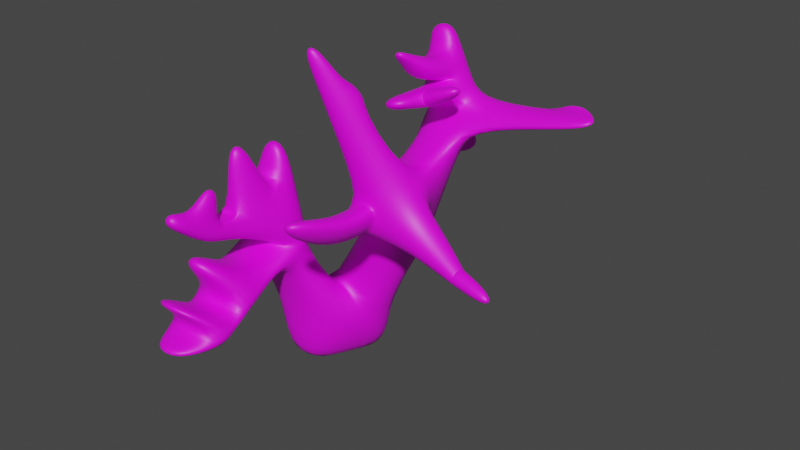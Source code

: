 # Source: Coral.blend  (saved by Blender 3.3.6; exported with 4.5.12 LTS)
import bpy
from mathutils import Matrix  # noqa: F401  (used for matrix-valued properties, if any)

bpy.ops.wm.read_factory_settings(use_empty=True)
scene = bpy.context.scene
scene.name = 'Scene'

# ---- collections
col_collection = bpy.data.collections.new('Collection'); scene.collection.children.link(col_collection)

# ---- images (referenced by path relative to the original .blend; pixels are not part of the script)
import os
ASSET_DIR = os.environ.get("B2B_ASSET_DIR", "")  # directory of the original .blend (textures are referenced by path, not embedded)
HERE = os.path.dirname(os.path.abspath(__file__))  # packed textures are extracted next to this script under _unpacked/

def load_image(name, relpath, width, height, colorspace="sRGB"):
    """Load a texture the original file referenced (path relative to the .blend, or extracted next to this script)."""
    p = next((c for c in (os.path.join(HERE, relpath), os.path.join(ASSET_DIR, relpath)) if relpath and os.path.exists(c)), "")
    if p:
        img = bpy.data.images.load(p, check_existing=True)
        img.name = name
    else:  # same state as the original file: an image datablock whose file is absent (Cycles renders it pink)
        img = bpy.data.images.new(name, width, height)
        img.source = "FILE"
        img.filepath = "//" + (relpath or name)
    img.colorspace_settings.name = colorspace
    return img
img_another_corals_bump = load_image('Another corals Bump', '', 1024, 1024, 'Non-Color')
img_material_base_color = load_image('Material Base Color', 'Coral farve.png', 1024, 1024, 'sRGB')

# ---- materials (node trees are filled in below, after node groups)
mat_material = bpy.data.materials.new('Material')
mat_material.use_transparent_shadow = False

# ---- material node trees
mat_material.use_nodes = True; mat_material.node_tree.nodes.clear()
_N = mat_material.node_tree.nodes; _L = mat_material.node_tree.links
n0 = _N.new('ShaderNodeBsdfPrincipled'); n0.name = 'Principled BSDF'; n0.location = (10, 300)
n0.distribution = 'GGX'
n0.subsurface_method = 'RANDOM_WALK_SKIN'
n0.inputs[3].default_value = 1.45
n0.inputs[27].default_value = (0.0, 0.0, 0.0, 1.0)
n0.inputs[28].default_value = 1.0
n1 = _N.new('ShaderNodeOutputMaterial'); n1.name = 'Material Output'; n1.location = (300, 300)
n2 = _N.new('ShaderNodeTexImage'); n2.name = 'Image Texture'; n2.location = (-470, -220)
n2.image = img_another_corals_bump
n3 = _N.new('ShaderNodeBump'); n3.name = 'Bump'; n3.location = (-180, -160)
n3.inputs[1].default_value = 1.0
n3.inputs[2].default_value = 1.0
n4 = _N.new('ShaderNodeTexImage'); n4.name = 'Image Texture.001'; n4.location = (-280, 280)
n4.image = img_material_base_color
_L.new(n0.outputs[0], n1.inputs[0])
_L.new(n2.outputs[0], n3.inputs[3])
_L.new(n3.outputs[0], n0.inputs[5])
_L.new(n4.outputs[0], n0.inputs[0])
n1.is_active_output = True

# ---- world
world_world = bpy.data.worlds.new('World'); scene.world = world_world
world_world.use_nodes = True; world_world.node_tree.nodes.clear()
_N = world_world.node_tree.nodes; _L = world_world.node_tree.links
n0 = _N.new('ShaderNodeOutputWorld'); n0.name = 'World Output'; n0.location = (300, 300)
n1 = _N.new('ShaderNodeBackground'); n1.name = 'Background'; n1.location = (10, 300)
n1.inputs[0].default_value = (0.05088, 0.05088, 0.05088, 1.0)
_L.new(n1.outputs[0], n0.inputs[0])
n0.is_active_output = True
world_world.color = (0.05088, 0.05088, 0.05088)
world_world.use_sun_shadow = False
world_world.sun_shadow_jitter_overblur = 0.0

# ---- meshes
me_cube_002 = bpy.data.meshes.new('Cube.002')
me_cube_002.from_pydata([(-1.0, -1.0, -1.0), (-1.0, -1.0, 1.0), (0.2148, 1.0, -1.0), (0.266, 0.9482, 1.622), (1.0, -1.0, -1.0), (1.0, -1.0, 1.0), (2.215, 1.0, -1.0), (2.036, 0.9482, 0.6905), (0.2148, 0.0, -1.0), (0.266, -0.0518, 1.622), (1.0, 0.0, -1.0), (2.036, -0.0518, 0.6905), (0.7122, -0.5242, 2.798), (0.7122, -1.524, 2.798), (-1.288, -1.524, 2.798), (-1.288, -0.5242, 2.798), (0.7122, -0.5242, 3.299), (0.7122, -1.524, 3.299), (-1.288, -1.524, 3.299), (-1.288, -0.5242, 3.299), (1.078, -3.674, 1.521), (-0.9223, -3.674, 1.521), (1.078, -3.674, 2.022), (-0.9223, -3.674, 2.022), (-1.166, -2.24, 2.874), (0.8339, -2.24, 2.874), (0.8339, -2.24, 2.373), (-1.166, -2.24, 2.373), (-1.044, -2.957, 2.448), (0.9558, -2.957, 2.448), (0.9558, -2.957, 1.947), (-1.044, -2.957, 1.947), (-0.9814, -3.326, 2.228), (1.019, -3.326, 2.228), (1.019, -3.326, 1.727), (-0.9814, -3.326, 1.727), (0.2534, -3.656, 3.61), (0.1995, -3.488, 4.002), (-0.6847, -3.488, 4.002), (-0.6308, -3.656, 3.61), (0.6003, -4.476, 2.94), (-0.7565, -4.476, 2.94), (-0.7966, -4.24, 3.081), (0.5602, -4.24, 3.081), (0.5902, -4.66, 1.643), (-0.4348, -4.66, 1.643), (0.5902, -4.66, 1.9), (-0.4348, -4.66, 1.9), (0.7122, -0.5242, 3.299), (0.7122, -1.524, 3.299), (-1.288, -1.524, 3.299), (-1.288, -0.5242, 3.299), (0.07971, -0.8405, 6.183), (0.07971, -1.208, 6.183), (-0.6553, -1.208, 6.183), (-0.6553, -0.8405, 6.183), (-0.9715, -0.6824, 4.741), (0.396, -0.6824, 4.741), (0.396, -1.366, 4.741), (-0.9715, -1.366, 4.741), (0.1641, -2.399, 3.859), (-0.7396, -2.399, 3.859), (-0.5967, -2.327, 4.511), (0.02116, -2.327, 4.511), (0.009041, -1.911, 6.549), (-0.5846, -1.911, 6.549), (-0.1537, -2.329, 6.449), (-0.4219, -2.329, 6.449), (0.1641, -3.123, 4.024), (-0.7396, -3.123, 4.024), (-0.5967, -2.834, 4.568), (0.02116, -2.834, 4.568), (0.002976, -4.091, 5.009), (-0.5785, -4.091, 5.009), (-0.4866, -3.905, 5.359), (-0.08898, -3.905, 5.359), (0.02116, -2.327, 4.511), (-0.5967, -2.327, 4.511), (0.02116, -2.834, 4.568), (-0.5967, -2.834, 4.568), (-0.5385, -3.4, 4.986), (-0.03703, -3.4, 4.986), (-0.6545, -3.634, 4.544), (0.07895, -3.634, 4.544), (-0.1208, -2.635, 5.395), (-0.4547, -2.635, 5.395), (-0.1523, -2.94, 5.621), (-0.4233, -2.94, 5.621), (1.991, 0.001879, 4.67), (1.991, 0.8945, 4.67), (3.571, 0.8945, 3.839), (3.571, 0.001879, 3.839), (2.782, -0.5494, 5.658), (2.782, 0.8945, 5.658), (4.505, 0.8945, 6.126), (4.505, -0.5494, 6.126), (2.658, 1.127, 9.228), (2.658, 1.491, 9.228), (3.361, 1.491, 9.419), (3.361, 1.127, 9.419), (4.251, 0.947, 7.518), (2.852, 0.947, 7.138), (2.852, 1.672, 7.138), (4.251, 1.672, 7.518), (3.979, 1.002, 8.1), (2.793, 1.617, 7.777), (2.793, 1.002, 7.777), (3.979, 1.617, 8.1), (3.682, 1.062, 8.733), (2.728, 1.556, 8.474), (2.728, 1.062, 8.474), (3.682, 1.556, 8.733), (2.709, 0.6081, 8.506), (2.773, 0.3042, 7.923), (3.959, 0.42, 8.209), (3.662, 0.7012, 8.736), (3.007, 0.04534, 8.844), (3.035, -0.08673, 8.591), (3.55, -0.0364, 8.715), (3.421, 0.08582, 8.944), (3.109, -0.2743, 9.066), (3.124, -0.3442, 8.931), (3.397, -0.3176, 8.997), (3.329, -0.2529, 9.118), (3.063, -0.6751, 7.936), (3.094, -0.7031, 7.612), (3.804, -0.7031, 7.804), (3.665, -0.6751, 8.1), (2.971, -0.1044, 7.882), (3.772, -0.1044, 8.1), (3.956, -0.1417, 7.707), (3.012, -0.1417, 7.45), (3.876, 0.4489, 8.1), (2.932, 0.4026, 7.294), (2.882, 0.4489, 7.83), (4.104, 0.4026, 7.613), (4.104, 0.4026, 7.613), (3.956, -0.1417, 7.707), (3.772, -0.1044, 8.1), (3.876, 0.4489, 8.1), (4.104, 0.4026, 7.613), (3.956, -0.1417, 7.707), (3.772, -0.1044, 8.1), (3.876, 0.4489, 8.1), (5.02, 0.1935, 8.194), (4.929, -0.1408, 8.252), (4.816, -0.1179, 8.493), (4.88, 0.2219, 8.493), (2.817, 0.4744, 6.398), (4.378, 1.283, 6.822), (4.378, 0.4744, 6.822), (2.817, 1.283, 6.398), (6.387, 0.7299, 7.336), (6.313, 1.008, 7.745), (6.313, 1.434, 7.745), (6.387, 1.205, 7.336), (7.915, 0.8928, 7.709), (7.873, 1.046, 7.935), (7.873, 1.282, 7.935), (7.915, 1.155, 7.709), (6.711, 1.56, 7.935), (6.739, 1.472, 7.778), (7.31, 1.501, 8.008), (7.326, 1.453, 7.921), (2.804, 0.9214, 2.265), (2.804, -0.02496, 2.265), (1.129, -0.02496, 3.146), (1.129, 0.9214, 3.146), (1.23, 2.911, 6.472), (1.957, 2.911, 6.09), (1.604, 2.921, 5.365), (0.8325, 2.921, 5.771), (2.215, 1.923, 3.786), (2.779, 1.903, 4.943), (0.9834, 1.923, 4.434), (1.618, 1.903, 5.554), (1.909, 2.498, 4.575), (0.908, 2.498, 5.102), (2.368, 2.485, 5.516), (1.424, 2.485, 6.013), (2.464, 3.251, 5.058), (2.641, 3.246, 5.42), (2.617, 3.039, 4.663), (2.846, 3.033, 5.134), (1.953, 2.507, 7.109), (2.304, 2.507, 6.924), (2.503, 2.301, 6.647), (2.047, 2.301, 6.887), (1.325, 4.13, 6.233), (1.706, 4.13, 6.033), (1.521, 4.135, 5.653), (1.117, 4.135, 5.866), (2.527, -1.399, 4.847), (3.414, -1.399, 4.38), (2.97, -1.414, 5.402), (3.938, -1.414, 5.665), (2.527, -1.399, 4.847), (3.414, -1.399, 4.38), (2.97, -1.399, 5.402), (3.938, -1.399, 5.665), (2.501, -2.251, 4.954), (3.305, -2.473, 4.428), (3.024, -2.104, 5.397), (4.019, -2.094, 5.514), (2.789, -3.471, 5.762), (3.192, -3.582, 5.498), (3.051, -3.398, 5.984), (3.55, -3.392, 6.042), (5.106, -0.4637, 5.25), (4.597, -0.4637, 4.002), (4.797, -1.228, 4.998), (4.511, -1.228, 4.297), (6.115, -0.8661, 4.432), (5.879, -0.8661, 3.853), (5.972, -1.221, 4.316), (5.839, -1.221, 3.99), (6.115, -0.8661, 4.432), (5.879, -0.8661, 3.853), (5.972, -1.221, 4.316), (5.839, -1.221, 3.99), (6.044, -0.8661, 4.463), (5.949, -0.8661, 3.845), (5.932, -1.221, 4.316), (5.879, -1.221, 3.969), (7.242, -1.109, 4.179), (7.176, -1.109, 3.749), (7.164, -1.356, 4.076), (7.127, -1.356, 3.835), (2.05, -1.789, 9.539), (2.472, -1.789, 9.653), (2.097, -2.001, 9.476), (2.333, -2.001, 9.54), (3.488, -1.169, 7.89), (3.136, -1.708, 7.602), (2.416, -1.169, 7.599), (2.534, -1.708, 7.439), (2.99, -1.474, 8.755), (2.237, -1.474, 8.55), (2.742, -1.852, 8.553), (2.319, -1.852, 8.438), (2.544, -1.054, 7.936), (3.172, -1.054, 8.107), (2.88, -1.232, 8.614), (2.439, -1.232, 8.494)], [], [(8, 9, 3, 2), (2, 3, 7, 6), (10, 11, 5, 4), (4, 5, 1, 0), (8, 10, 4, 0), (9, 1, 14, 15), (165, 164, 90, 91), (2, 6, 10, 8), (6, 7, 11, 10), (0, 1, 9, 8), (12, 15, 19, 16), (1, 5, 13, 14), (11, 9, 15, 12), (5, 11, 12, 13), (18, 17, 49, 50), (32, 23, 41, 42), (15, 14, 18, 19), (13, 12, 16, 17), (20, 22, 46, 44), (34, 33, 22, 20), (35, 34, 20, 21), (32, 35, 21, 23), (18, 14, 27, 24), (14, 13, 26, 27), (13, 17, 25, 26), (17, 18, 24, 25), (24, 27, 31, 28), (27, 26, 30, 31), (26, 25, 29, 30), (25, 24, 38, 37), (28, 31, 35, 32), (31, 30, 34, 35), (30, 29, 33, 34), (29, 28, 32, 33), (37, 38, 39, 36), (29, 25, 37, 36), (24, 28, 39, 38), (28, 29, 36, 39), (43, 42, 41, 40), (33, 32, 42, 43), (22, 33, 43, 40), (23, 22, 40, 41), (45, 44, 46, 47), (21, 20, 44, 45), (23, 21, 45, 47), (22, 23, 47, 46), (57, 56, 55, 52), (19, 18, 50, 51), (17, 16, 48, 49), (16, 19, 51, 48), (52, 55, 54, 53), (59, 58, 53, 54), (56, 59, 54, 55), (58, 57, 52, 53), (49, 48, 57, 58), (51, 50, 59, 56), (50, 49, 60, 61), (48, 51, 56, 57), (62, 61, 69, 70), (59, 50, 61, 62), (59, 62, 67, 65), (49, 58, 63, 60), (64, 65, 67, 66), (58, 59, 65, 64), (63, 58, 64, 66), (62, 63, 66, 67), (81, 80, 74, 75), (60, 63, 71, 68), (61, 60, 68, 69), (62, 70, 79, 77), (73, 72, 75, 74), (80, 82, 73, 74), (83, 81, 75, 72), (82, 83, 72, 73), (76, 77, 79, 78), (70, 71, 78, 79), (71, 63, 76, 78), (63, 62, 77, 76), (69, 68, 83, 82), (68, 71, 81, 83), (70, 69, 82, 80), (71, 70, 85, 84), (84, 85, 87, 86), (81, 71, 84, 86), (70, 80, 87, 85), (80, 81, 86, 87), (91, 90, 94, 95), (167, 166, 88, 89), (169, 178, 183, 181), (166, 165, 91, 88), (110, 108, 99, 96), (89, 88, 92, 93), (88, 91, 193, 192), (90, 89, 93, 94), (98, 97, 96, 99), (111, 109, 97, 98), (108, 111, 98, 99), (109, 110, 96, 97), (151, 148, 101, 102), (100, 150, 152, 153), (149, 151, 102, 103), (148, 150, 100, 101), (102, 101, 106, 105), (100, 103, 107, 104), (103, 102, 105, 107), (129, 128, 124, 127), (105, 106, 110, 109), (104, 107, 111, 108), (107, 105, 109, 111), (106, 104, 114, 113), (114, 115, 119, 118), (104, 108, 115, 114), (108, 110, 112, 115), (110, 106, 113, 112), (119, 116, 120, 123), (112, 113, 117, 116), (115, 112, 116, 119), (113, 114, 118, 117), (121, 122, 123, 120), (117, 118, 122, 121), (118, 119, 123, 122), (116, 117, 121, 120), (125, 126, 127, 124), (131, 130, 126, 125), (128, 131, 125, 124), (130, 129, 127, 126), (132, 129, 138, 139), (134, 133, 131, 128), (133, 135, 130, 131), (132, 134, 128, 129), (104, 106, 134, 132), (101, 100, 135, 133), (106, 101, 133, 134), (100, 104, 132, 135), (136, 139, 143, 140), (129, 130, 137, 138), (135, 132, 139, 136), (130, 135, 136, 137), (142, 141, 145, 146), (138, 137, 141, 142), (139, 138, 142, 143), (137, 136, 140, 141), (144, 147, 146, 145), (143, 142, 146, 147), (141, 140, 144, 145), (140, 143, 147, 144), (92, 95, 150, 148), (94, 93, 151, 149), (95, 94, 149, 150), (93, 92, 148, 151), (158, 159, 163, 162), (149, 103, 154, 155), (103, 100, 153, 154), (150, 149, 155, 152), (156, 159, 158, 157), (153, 152, 156, 157), (152, 155, 159, 156), (154, 153, 157, 158), (161, 160, 162, 163), (155, 154, 160, 161), (159, 155, 161, 163), (154, 158, 162, 160), (9, 11, 165, 166), (7, 3, 167, 164), (3, 9, 166, 167), (11, 7, 164, 165), (168, 169, 189, 188), (176, 177, 171, 170), (169, 168, 184, 185), (177, 179, 168, 171), (167, 89, 175, 174), (89, 90, 173, 175), (164, 167, 174, 172), (90, 164, 172, 173), (174, 175, 179, 177), (175, 173, 178, 179), (172, 174, 177, 176), (173, 172, 176, 178), (183, 182, 180, 181), (170, 169, 181, 180), (178, 176, 182, 183), (176, 170, 180, 182), (187, 186, 185, 184), (178, 169, 185, 186), (179, 178, 186, 187), (168, 179, 187, 184), (190, 191, 188, 189), (170, 171, 191, 190), (169, 170, 190, 189), (171, 168, 188, 191), (193, 195, 199, 197), (92, 88, 192, 194), (193, 91, 209, 211), (238, 236, 229, 231), (198, 196, 200, 202), (192, 193, 197, 196), (194, 192, 196, 198), (195, 194, 198, 199), (201, 203, 207, 205), (199, 198, 202, 203), (197, 199, 203, 201), (196, 197, 201, 200), (204, 205, 207, 206), (200, 201, 205, 204), (202, 200, 204, 206), (203, 202, 206, 207), (208, 210, 214, 212), (195, 193, 211, 210), (95, 195, 210, 208), (91, 95, 208, 209), (215, 213, 217, 219), (210, 211, 215, 214), (211, 209, 213, 215), (209, 208, 212, 213), (217, 216, 220, 221), (213, 212, 216, 217), (212, 214, 218, 216), (214, 215, 219, 218), (220, 222, 226, 224), (216, 218, 222, 220), (218, 219, 223, 222), (219, 217, 221, 223), (225, 224, 226, 227), (222, 223, 227, 226), (223, 221, 225, 227), (221, 220, 224, 225), (229, 228, 230, 231), (236, 237, 228, 229), (239, 238, 231, 230), (237, 239, 230, 228), (92, 194, 235, 234), (194, 195, 233, 235), (95, 92, 234, 232), (195, 95, 232, 233), (234, 235, 239, 237), (235, 233, 238, 239), (234, 237, 243, 240), (233, 232, 236, 238), (241, 240, 243, 242), (237, 236, 242, 243), (236, 232, 241, 242), (232, 234, 240, 241)])
me_cube_002.polygons.foreach_set('use_smooth', [True] * 242)
_uv = me_cube_002.uv_layers.new(name='UVMap')
_uv.uv.foreach_set('vector', [0.1812, 0.02438, 0.1726, 0.1102, 0.1399, 0.1066, 0.1485, 0.02083, 0.5601, 0.2909, 0.5677, 0.3772, 0.5063, 0.353, 0.4945, 0.2982, 0.412, 0.02955, 0.4097, 0.0734, 0.3754, 0.0904, 0.3791, 0.02709, 0.6144, 0.4185, 0.6094, 0.3531, 0.6753, 0.3482, 0.6803, 0.4136, 0.1876, 0.6827, 0.1657, 0.695, 0.1487, 0.667, 0.2046, 0.6358, 0.3047, 0.5136, 0.3349, 0.5354, 0.2811, 0.5614, 0.2749, 0.5291, 0.4095, 0.1162, 0.4406, 0.1186, 0.4387, 0.1613, 0.4093, 0.1591, 0.2046, 0.7107, 0.1487, 0.742, 0.1657, 0.695, 0.1876, 0.6827, 0.4479, 0.02083, 0.4426, 0.07586, 0.4097, 0.0734, 0.412, 0.02955, 0.3779, 0.7738, 0.3766, 0.7077, 0.4162, 0.6854, 0.4162, 0.772, 0.6226, 0.5361, 0.6626, 0.5886, 0.6494, 0.5987, 0.6094, 0.5462, 0.6753, 0.3482, 0.6094, 0.3531, 0.6144, 0.2958, 0.6803, 0.2909, 0.6517, 0.4602, 0.6626, 0.5253, 0.6626, 0.5886, 0.6226, 0.5361, 0.3754, 0.0904, 0.4097, 0.0734, 0.3871, 0.1511, 0.3541, 0.1487, 0.955, 0.7424, 0.955, 0.7424, 0.955, 0.7424, 0.955, 0.7424, 0.3096, 0.6176, 0.3182, 0.6279, 0.2929, 0.6597, 0.2871, 0.6528, 0.2749, 0.5291, 0.2811, 0.5614, 0.2649, 0.5643, 0.2587, 0.532, 0.3541, 0.1487, 0.3871, 0.1511, 0.3861, 0.167, 0.3532, 0.1645, 0.2866, 0.0996, 0.2857, 0.1155, 0.2523, 0.1137, 0.2528, 0.1055, 0.2975, 0.1075, 0.2966, 0.1234, 0.2857, 0.1155, 0.2866, 0.0996, 0.08061, 0.6387, 0.02083, 0.6158, 0.02083, 0.6046, 0.08061, 0.6276, 0.3096, 0.6176, 0.3257, 0.6147, 0.3344, 0.625, 0.3182, 0.6279, 0.2649, 0.5643, 0.2811, 0.5614, 0.2988, 0.5826, 0.2826, 0.5855, 0.08061, 0.6964, 0.02083, 0.6735, 0.02083, 0.6506, 0.08061, 0.6735, 0.3541, 0.1487, 0.3532, 0.1645, 0.3307, 0.1482, 0.3317, 0.1323, 0.5536, 0.1782, 0.5536, 0.2436, 0.5295, 0.2416, 0.5295, 0.1762, 0.2826, 0.5855, 0.2988, 0.5826, 0.3166, 0.6038, 0.3004, 0.6067, 0.08061, 0.6735, 0.02083, 0.6506, 0.02083, 0.6276, 0.08061, 0.6505, 0.3317, 0.1323, 0.3307, 0.1482, 0.3082, 0.1318, 0.3091, 0.116, 0.5295, 0.1762, 0.5295, 0.2416, 0.4895, 0.2202, 0.4895, 0.1913, 0.3004, 0.6067, 0.3166, 0.6038, 0.3257, 0.6147, 0.3096, 0.6176, 0.08061, 0.6505, 0.02083, 0.6276, 0.02083, 0.6158, 0.08061, 0.6387, 0.3091, 0.116, 0.3082, 0.1318, 0.2966, 0.1234, 0.2975, 0.1075, 0.6482, 0.7751, 0.6482, 0.8405, 0.6357, 0.8394, 0.6357, 0.774, 0.1974, 0.8084, 0.1974, 0.8376, 0.1839, 0.8358, 0.1839, 0.8065, 0.3082, 0.1318, 0.3307, 0.1482, 0.286, 0.1867, 0.2814, 0.1734, 0.2826, 0.5855, 0.3004, 0.6067, 0.2658, 0.6377, 0.2523, 0.6343, 0.1487, 0.8497, 0.1487, 0.7836, 0.1839, 0.8065, 0.1839, 0.8358, 0.6065, 0.7848, 0.6065, 0.8291, 0.5986, 0.8285, 0.5986, 0.7841, 0.6357, 0.774, 0.6357, 0.8394, 0.6065, 0.8291, 0.6065, 0.7848, 0.2857, 0.1155, 0.2966, 0.1234, 0.2639, 0.1524, 0.2565, 0.147, 0.8698, 0.5685, 0.8698, 0.6325, 0.8393, 0.6107, 0.8393, 0.5673, 0.9414, 0.3184, 0.9414, 0.2845, 0.9498, 0.2845, 0.9498, 0.3184, 0.08061, 0.6276, 0.02083, 0.6046, 0.047, 0.5795, 0.07764, 0.5912, 0.3182, 0.6279, 0.3344, 0.625, 0.3349, 0.6596, 0.3266, 0.6611, 0.8393, 0.5256, 0.8393, 0.4602, 0.872, 0.4757, 0.872, 0.5092, 0.6525, 0.06833, 0.6976, 0.06833, 0.6868, 0.1158, 0.6625, 0.1158, 0.955, 0.7424, 0.955, 0.7424, 0.955, 0.7424, 0.955, 0.7424, 0.955, 0.7424, 0.955, 0.7424, 0.955, 0.7424, 0.955, 0.7424, 0.955, 0.7424, 0.955, 0.7424, 0.955, 0.7424, 0.955, 0.7424, 0.5561, 0.9353, 0.5561, 0.9594, 0.544, 0.9593, 0.544, 0.9353, 0.2975, 0.8624, 0.2523, 0.8624, 0.2627, 0.8144, 0.287, 0.8144, 0.1321, 0.4889, 0.1098, 0.4863, 0.1201, 0.4386, 0.1321, 0.44, 0.5783, 0.07209, 0.6007, 0.06977, 0.6007, 0.1187, 0.5886, 0.12, 0.5679, 0.02422, 0.6007, 0.02083, 0.6007, 0.06977, 0.5783, 0.07209, 0.1321, 0.5378, 0.09949, 0.534, 0.1098, 0.4863, 0.1321, 0.4889, 0.6626, 0.7323, 0.5986, 0.7323, 0.6196, 0.7011, 0.6486, 0.7011, 0.6424, 0.02083, 0.7084, 0.02083, 0.6976, 0.06833, 0.6525, 0.06833, 0.07635, 0.4885, 0.07168, 0.51, 0.04873, 0.5019, 0.06004, 0.4847, 0.1098, 0.4863, 0.09949, 0.534, 0.07168, 0.51, 0.07635, 0.4885, 0.1098, 0.4863, 0.07635, 0.4885, 0.08398, 0.4246, 0.09851, 0.4237, 0.5679, 0.02422, 0.5783, 0.07209, 0.5456, 0.07166, 0.5409, 0.05003, 0.8916, 0.9673, 0.8916, 0.9479, 0.9055, 0.9528, 0.9055, 0.9616, 0.85, 0.8451, 0.8048, 0.8451, 0.8187, 0.7858, 0.8383, 0.7858, 0.5456, 0.07166, 0.5783, 0.07209, 0.5669, 0.1345, 0.5527, 0.1343, 0.8793, 0.2845, 0.8997, 0.2845, 0.894, 0.348, 0.8851, 0.348, 0.9726, 0.1188, 0.9726, 0.1352, 0.9564, 0.1316, 0.9564, 0.1186, 0.5409, 0.05003, 0.5456, 0.07166, 0.5291, 0.07517, 0.5177, 0.05766, 0.6486, 0.7011, 0.6196, 0.7011, 0.6201, 0.6766, 0.6491, 0.6766, 0.8213, 0.2373, 0.8213, 0.2373, 0.8213, 0.2373, 0.8213, 0.2373, 0.9613, 0.8051, 0.9613, 0.7858, 0.9736, 0.7889, 0.9736, 0.8021, 0.04317, 0.4687, 0.03399, 0.4827, 0.02083, 0.4655, 0.02811, 0.4544, 0.5028, 0.07659, 0.5121, 0.0908, 0.4969, 0.1047, 0.4895, 0.09348, 0.65, 0.6574, 0.6265, 0.6574, 0.6322, 0.6403, 0.6508, 0.6403, 0.4671, 0.9533, 0.4671, 0.9331, 0.4838, 0.9334, 0.4838, 0.9536, 0.8213, 0.2373, 0.8213, 0.2373, 0.8213, 0.2373, 0.8213, 0.2373, 0.8213, 0.2373, 0.8213, 0.2373, 0.8213, 0.2373, 0.8213, 0.2373, 0.8213, 0.2373, 0.8213, 0.2373, 0.8213, 0.2373, 0.8213, 0.2373, 0.6491, 0.6766, 0.6201, 0.6766, 0.6265, 0.6574, 0.65, 0.6574, 0.5177, 0.05766, 0.5291, 0.07517, 0.5121, 0.0908, 0.5028, 0.07659, 0.06004, 0.4847, 0.04873, 0.5019, 0.03399, 0.4827, 0.04317, 0.4687, 0.8793, 0.3897, 0.8997, 0.3897, 0.8953, 0.4172, 0.8843, 0.4172, 0.6571, 0.9643, 0.6571, 0.9752, 0.6473, 0.973, 0.6473, 0.9642, 0.5121, 0.0908, 0.5291, 0.07517, 0.5387, 0.1019, 0.5295, 0.1103, 0.06004, 0.4847, 0.04317, 0.4687, 0.06051, 0.4492, 0.06963, 0.4579, 0.02083, 0.933, 0.0374, 0.933, 0.03347, 0.9558, 0.02451, 0.9558, 0.4093, 0.1591, 0.4387, 0.1613, 0.4367, 0.2251, 0.3891, 0.2216, 0.1373, 0.1602, 0.1683, 0.1635, 0.1639, 0.2169, 0.1348, 0.2137, 0.2523, 0.9342, 0.2523, 0.9083, 0.2769, 0.904, 0.2769, 0.917, 0.4693, 0.6308, 0.5317, 0.6308, 0.5303, 0.6884, 0.4714, 0.6884, 0.9095, 0.05349, 0.9095, 0.02083, 0.9342, 0.02515, 0.9342, 0.04921, 0.1348, 0.2137, 0.1639, 0.2169, 0.1804, 0.2545, 0.1332, 0.2494, 0.3766, 0.6438, 0.3766, 0.5863, 0.4243, 0.5974, 0.4243, 0.6297, 0.2523, 0.3762, 0.262, 0.3181, 0.3012, 0.3327, 0.3338, 0.3819, 0.955, 0.7007, 0.955, 0.6769, 0.967, 0.6768, 0.967, 0.7007, 0.4073, 0.328, 0.3893, 0.3007, 0.4122, 0.2909, 0.4255, 0.3109, 0.2969, 0.7483, 0.3132, 0.7468, 0.3132, 0.7716, 0.3012, 0.7728, 0.1003, 0.3385, 0.1164, 0.3403, 0.1111, 0.3643, 0.09918, 0.363, 0.1177, 0.2723, 0.1441, 0.2751, 0.1258, 0.2977, 0.1022, 0.2951, 0.7042, 0.5158, 0.7293, 0.5136, 0.729, 0.5824, 0.7143, 0.5837, 0.3544, 0.37, 0.325, 0.3254, 0.3487, 0.3182, 0.3751, 0.3581, 0.7295, 0.4602, 0.7293, 0.5136, 0.7042, 0.5158, 0.7044, 0.4679, 0.1022, 0.2951, 0.1258, 0.2977, 0.1213, 0.3181, 0.1012, 0.3159, 0.2893, 0.705, 0.3132, 0.7027, 0.3132, 0.7238, 0.293, 0.7257, 0.3751, 0.3581, 0.3487, 0.3182, 0.3681, 0.3098, 0.3905, 0.3437, 0.7111, 0.8474, 0.7384, 0.8474, 0.7352, 0.8662, 0.7147, 0.8662, 0.1012, 0.3159, 0.1213, 0.3181, 0.1164, 0.3403, 0.1003, 0.3385, 0.293, 0.7257, 0.3132, 0.7238, 0.3132, 0.7468, 0.2969, 0.7483, 0.3905, 0.3437, 0.3681, 0.3098, 0.3893, 0.3007, 0.4073, 0.328, 0.8951, 0.2363, 0.8951, 0.2009, 0.9147, 0.201, 0.9186, 0.2363, 0.2742, 0.7312, 0.2851, 0.7497, 0.2654, 0.7605, 0.2607, 0.7524, 0.293, 0.7257, 0.2969, 0.7483, 0.2851, 0.7497, 0.2742, 0.7312, 0.02083, 0.8472, 0.05324, 0.8484, 0.05324, 0.8633, 0.02107, 0.8591, 0.1164, 0.3403, 0.1213, 0.3181, 0.1435, 0.3252, 0.1311, 0.3428, 0.02729, 0.8794, 0.04128, 0.8812, 0.03653, 0.8914, 0.02912, 0.8904, 0.1311, 0.3428, 0.1435, 0.3252, 0.1544, 0.3495, 0.149, 0.3572, 0.02107, 0.8591, 0.05324, 0.8633, 0.04128, 0.8812, 0.02729, 0.8794, 0.6298, 0.8821, 0.6298, 0.9225, 0.6123, 0.9132, 0.6123, 0.8956, 0.6032, 0.901, 0.6032, 0.9103, 0.5986, 0.9092, 0.5986, 0.9017, 0.6123, 0.8956, 0.6123, 0.9132, 0.6032, 0.9103, 0.6032, 0.901, 0.2607, 0.7524, 0.2654, 0.7605, 0.2548, 0.7679, 0.2523, 0.7636, 0.149, 0.3572, 0.1544, 0.3495, 0.1617, 0.3619, 0.1589, 0.366, 0.9552, 0.8905, 0.9552, 0.8662, 0.9659, 0.8681, 0.9659, 0.8887, 0.7863, 0.03985, 0.7582, 0.03985, 0.7624, 0.02083, 0.7835, 0.02083, 0.1576, 0.3262, 0.1607, 0.3125, 0.1786, 0.3201, 0.1763, 0.3304, 0.9614, 0.9669, 0.9472, 0.9669, 0.9477, 0.9479, 0.9584, 0.9479, 0.5543, 0.8006, 0.5543, 0.8006, 0.5543, 0.8006, 0.5543, 0.8006, 0.1395, 0.3221, 0.1433, 0.3051, 0.1607, 0.3125, 0.1576, 0.3262, 0.789, 0.0583, 0.7541, 0.0583, 0.7582, 0.03985, 0.7863, 0.03985, 0.7077, 0.8291, 0.7415, 0.8291, 0.7384, 0.8474, 0.7111, 0.8474, 0.7042, 0.8109, 0.7446, 0.8109, 0.7415, 0.8291, 0.7077, 0.8291, 0.7918, 0.07675, 0.75, 0.07675, 0.7541, 0.0583, 0.789, 0.0583, 0.1213, 0.3181, 0.1258, 0.2977, 0.1433, 0.3051, 0.1395, 0.3221, 0.2893, 0.705, 0.293, 0.7257, 0.2747, 0.7284, 0.2717, 0.7111, 0.5543, 0.8006, 0.5543, 0.8006, 0.5543, 0.8006, 0.5543, 0.8006, 0.5543, 0.8006, 0.5543, 0.8006, 0.5543, 0.8006, 0.5543, 0.8006, 0.5543, 0.8006, 0.5543, 0.8006, 0.5543, 0.8006, 0.5543, 0.8006, 0.5543, 0.8006, 0.5543, 0.8006, 0.5543, 0.8006, 0.5543, 0.8006, 0.3909, 0.9524, 0.3766, 0.9524, 0.3792, 0.9157, 0.388, 0.9157, 0.5543, 0.8006, 0.5543, 0.8006, 0.5543, 0.8006, 0.5543, 0.8006, 0.5543, 0.8006, 0.5543, 0.8006, 0.5543, 0.8006, 0.5543, 0.8006, 0.5543, 0.8006, 0.5543, 0.8006, 0.5543, 0.8006, 0.5543, 0.8006, 0.7967, 0.4047, 0.8075, 0.4047, 0.8073, 0.416, 0.7985, 0.416, 0.9301, 0.6027, 0.9115, 0.6027, 0.9179, 0.5673, 0.9293, 0.5673, 0.79, 0.6341, 0.7711, 0.6341, 0.774, 0.6076, 0.7856, 0.6076, 0.9137, 0.4602, 0.9315, 0.4602, 0.9288, 0.496, 0.9178, 0.496, 0.3766, 0.8741, 0.3766, 0.8155, 0.4112, 0.8161, 0.4112, 0.8692, 0.3338, 0.3819, 0.3012, 0.3327, 0.325, 0.3254, 0.3544, 0.37, 0.3891, 0.2216, 0.4367, 0.2251, 0.4479, 0.2492, 0.4213, 0.2473, 0.1332, 0.2494, 0.1804, 0.2545, 0.1441, 0.2751, 0.1177, 0.2723, 0.4255, 0.4681, 0.4188, 0.472, 0.4195, 0.4507, 0.422, 0.4492, 0.3544, 0.37, 0.3751, 0.3581, 0.4035, 0.4208, 0.3913, 0.4278, 0.7557, 0.1186, 0.7796, 0.1186, 0.7777, 0.1871, 0.7636, 0.1871, 0.7976, 0.566, 0.7711, 0.566, 0.7783, 0.506, 0.7938, 0.506, 0.1559, 0.9792, 0.1487, 0.9743, 0.1494, 0.9657, 0.1559, 0.9701, 0.7143, 0.5837, 0.729, 0.5824, 0.7295, 0.6344, 0.7213, 0.6351, 0.7938, 0.506, 0.7783, 0.506, 0.7833, 0.4602, 0.7919, 0.4602, 0.7636, 0.1871, 0.7777, 0.1871, 0.7765, 0.2391, 0.7687, 0.2391, 0.4089, 0.4338, 0.4136, 0.4311, 0.422, 0.4492, 0.4195, 0.4507, 0.3913, 0.4278, 0.4035, 0.4208, 0.4136, 0.4311, 0.4089, 0.4338, 0.4188, 0.472, 0.3913, 0.4278, 0.4089, 0.4338, 0.4195, 0.4507, 0.7636, 0.1871, 0.7687, 0.2391, 0.7613, 0.221, 0.7593, 0.201, 0.4671, 0.5732, 0.5331, 0.5732, 0.5317, 0.6308, 0.4693, 0.6308, 0.5063, 0.353, 0.5677, 0.3772, 0.5448, 0.4303, 0.4867, 0.4075, 0.1399, 0.1066, 0.1726, 0.1102, 0.1683, 0.1635, 0.1373, 0.1602, 0.4097, 0.0734, 0.4426, 0.07586, 0.4406, 0.1186, 0.4095, 0.1162, 0.8916, 0.8662, 0.9136, 0.8662, 0.9041, 0.9062, 0.8926, 0.9062, 0.5273, 0.4813, 0.5621, 0.4949, 0.5677, 0.5169, 0.541, 0.5064, 0.8621, 0.04421, 0.8678, 0.07072, 0.8362, 0.06507, 0.8334, 0.05225, 0.07741, 0.2173, 0.07577, 0.2493, 0.05943, 0.2619, 0.06069, 0.2372, 0.1373, 0.1602, 0.1348, 0.2137, 0.09718, 0.2373, 0.09907, 0.1979, 0.851, 0.7322, 0.8048, 0.7442, 0.8171, 0.7058, 0.851, 0.697, 0.4867, 0.4075, 0.5448, 0.4303, 0.5561, 0.4728, 0.5134, 0.456, 0.4671, 0.4619, 0.4867, 0.4075, 0.5134, 0.456, 0.499, 0.4961, 0.09907, 0.1979, 0.09718, 0.2373, 0.07577, 0.2493, 0.07741, 0.2173, 0.851, 0.697, 0.8171, 0.7058, 0.823, 0.6839, 0.8506, 0.6768, 0.5134, 0.456, 0.5561, 0.4728, 0.5621, 0.4949, 0.5273, 0.4813, 0.499, 0.4961, 0.5134, 0.456, 0.5273, 0.4813, 0.5156, 0.5138, 0.4996, 0.5034, 0.5054, 0.4871, 0.5123, 0.4997, 0.5078, 0.5123, 0.541, 0.5064, 0.532, 0.5315, 0.5078, 0.5123, 0.5123, 0.4997, 0.7042, 0.9422, 0.7042, 0.9078, 0.7228, 0.9227, 0.7228, 0.9399, 0.5273, 0.4813, 0.541, 0.5064, 0.5123, 0.4997, 0.5054, 0.4871, 0.4959, 0.8563, 0.4789, 0.8567, 0.4892, 0.8507, 0.5023, 0.8503, 0.8678, 0.02083, 0.8621, 0.04421, 0.8334, 0.05225, 0.8362, 0.04095, 0.5023, 0.8904, 0.4671, 0.8914, 0.4789, 0.8567, 0.4959, 0.8563, 0.05943, 0.2619, 0.07577, 0.2493, 0.08018, 0.2812, 0.07228, 0.2873, 0.8048, 0.9758, 0.8048, 0.9608, 0.8188, 0.9612, 0.8188, 0.9754, 0.8916, 0.7858, 0.9197, 0.7858, 0.9101, 0.8245, 0.8954, 0.8245, 0.9147, 0.1584, 0.8951, 0.1593, 0.9044, 0.1191, 0.9147, 0.1186, 0.06069, 0.2372, 0.05943, 0.2619, 0.02083, 0.2502, 0.02149, 0.2373, 0.5958, 0.1762, 0.5958, 0.2205, 0.5953, 0.2205, 0.5958, 0.1762, 0.1804, 0.2545, 0.1639, 0.2169, 0.2106, 0.23, 0.2102, 0.2501, 0.4243, 0.5974, 0.3766, 0.5863, 0.3947, 0.5554, 0.4208, 0.5615, 0.2046, 0.4604, 0.1911, 0.4582, 0.197, 0.4237, 0.2046, 0.4249, 0.9413, 0.3934, 0.961, 0.3897, 0.961, 0.4178, 0.9441, 0.4166, 0.1975, 0.9657, 0.1975, 0.9657, 0.1975, 0.9657, 0.1975, 0.9657, 0.9758, 0.03428, 0.9763, 0.02083, 0.9763, 0.02083, 0.9763, 0.03431, 0.5543, 0.759, 0.5543, 0.7301, 0.5548, 0.7301, 0.5548, 0.7589, 0.7967, 0.3197, 0.827, 0.3122, 0.8376, 0.3593, 0.8225, 0.363, 0.07346, 0.8029, 0.04067, 0.8055, 0.04043, 0.7821, 0.07346, 0.7797, 0.8024, 0.2845, 0.8376, 0.2912, 0.827, 0.3122, 0.7967, 0.3197, 0.8534, 0.1926, 0.8213, 0.1956, 0.823, 0.1602, 0.8534, 0.1642, 0.07906, 0.9336, 0.09521, 0.9331, 0.09521, 0.9551, 0.08232, 0.9446, 0.8534, 0.1642, 0.823, 0.1602, 0.833, 0.1186, 0.8482, 0.1206, 0.04043, 0.7821, 0.02083, 0.7785, 0.03079, 0.7381, 0.04061, 0.7399, 0.07346, 0.7797, 0.04043, 0.7821, 0.04061, 0.7399, 0.05716, 0.7387, 0.8327, 0.9191, 0.8048, 0.9191, 0.8185, 0.8867, 0.8314, 0.8867, 0.5127, 0.8087, 0.4671, 0.8087, 0.4791, 0.7745, 0.504, 0.7745, 0.1738, 0.5593, 0.2046, 0.5642, 0.2016, 0.5941, 0.1752, 0.5928, 0.714, 0.1575, 0.714, 0.2391, 0.6846, 0.2202, 0.684, 0.1756, 0.9717, 0.6296, 0.9717, 0.6296, 0.9717, 0.6296, 0.9717, 0.6296, 0.504, 0.7745, 0.4791, 0.7745, 0.4866, 0.7301, 0.4981, 0.7301, 0.4208, 0.5615, 0.3947, 0.5554, 0.4101, 0.5136, 0.4221, 0.5164, 0.684, 0.1756, 0.6846, 0.2202, 0.6426, 0.2082, 0.6424, 0.1876, 0.9742, 0.588, 0.9717, 0.5676, 0.9742, 0.5673, 0.9719, 0.5876, 0.9717, 0.6296, 0.9717, 0.6296, 0.9717, 0.6296, 0.9717, 0.6296, 0.9717, 0.6296, 0.9717, 0.6296, 0.9717, 0.6296, 0.9717, 0.6296, 0.9717, 0.6296, 0.9717, 0.6296, 0.9717, 0.6296, 0.9717, 0.6296, 0.3311, 0.9428, 0.3186, 0.9444, 0.3224, 0.9052, 0.3311, 0.904, 0.9755, 0.4602, 0.9755, 0.4717, 0.9743, 0.4721, 0.9731, 0.461, 0.09489, 0.8499, 0.1061, 0.8472, 0.1066, 0.8486, 0.09509, 0.8486, 0.5568, 0.8936, 0.5444, 0.8936, 0.544, 0.8913, 0.5565, 0.8922, 0.1305, 0.5795, 0.1305, 0.5925, 0.1223, 0.5898, 0.1223, 0.5825, 0.09509, 0.8486, 0.1066, 0.8486, 0.1051, 0.8901, 0.09711, 0.8901, 0.5565, 0.8922, 0.544, 0.8913, 0.545, 0.8503, 0.5536, 0.8509, 0.9133, 0.7177, 0.8927, 0.7177, 0.8961, 0.6768, 0.9104, 0.6768, 0.6056, 0.9642, 0.6056, 0.9785, 0.5986, 0.9773, 0.5986, 0.9693, 0.1487, 0.8914, 0.1744, 0.8914, 0.1713, 0.924, 0.1569, 0.924, 0.7268, 0.3844, 0.7413, 0.3844, 0.7366, 0.4185, 0.7285, 0.4185, 0.1975, 0.3496, 0.2105, 0.3476, 0.2106, 0.381, 0.2033, 0.382, 0.1804, 0.2545, 0.2102, 0.2501, 0.2104, 0.3155, 0.1919, 0.3183, 0.7219, 0.2845, 0.7551, 0.2845, 0.7458, 0.3515, 0.7252, 0.3515, 0.7042, 0.6768, 0.7632, 0.6768, 0.757, 0.741, 0.7203, 0.741, 0.2046, 0.5642, 0.1738, 0.5593, 0.1854, 0.4915, 0.2046, 0.4946, 0.1919, 0.3183, 0.2104, 0.3155, 0.2105, 0.3476, 0.1975, 0.3496, 0.7252, 0.3515, 0.7458, 0.3515, 0.7413, 0.3844, 0.7268, 0.3844, 0.1919, 0.3183, 0.1975, 0.3496, 0.1904, 0.3478, 0.1871, 0.3294, 0.2046, 0.4946, 0.1854, 0.4915, 0.1911, 0.4582, 0.2046, 0.4604, 0.7287, 0.7508, 0.7502, 0.7508, 0.7484, 0.7692, 0.7333, 0.7692, 0.9681, 0.2009, 0.9681, 0.2266, 0.9603, 0.2223, 0.9603, 0.2073, 0.1911, 0.4582, 0.1854, 0.4915, 0.1807, 0.4823, 0.184, 0.4628, 0.7203, 0.741, 0.757, 0.741, 0.7502, 0.7508, 0.7287, 0.7508])
me_cube_002.materials.append(mat_material)
me_cube_002.update()

# ---- objects
ob_empty = bpy.data.objects.new('Empty', None)
ob_another_corals = bpy.data.objects.new('Another corals', me_cube_002)

# ---- transforms, parenting, visibility, modifiers, constraints
ob_empty.location = (0.0, 0.0, 1.773)
ob_empty.rotation_euler = (1.571, -0.0, 1.571)
ob_empty.empty_display_type = 'IMAGE'
ob_empty.empty_display_size = 5.0
ob_another_corals.location = (0.0, 0.0, 0.0)
ob_another_corals.scale = (0.3851, 0.4932, 0.3851)
_m = ob_another_corals.modifiers.new('Subdivision', 'SUBSURF')

# ---- collection membership
col_collection.objects.link(ob_empty)
col_collection.objects.link(ob_another_corals)

# ---- scene / render settings (as saved in the file)
scene.frame_start = 1; scene.frame_end = 250; scene.frame_set(1)
scene.render.engine = 'BLENDER_EEVEE_NEXT'
scene.cycles.use_denoising = False
scene.cycles.samples = 128
scene.cycles.sampling_pattern = 'TABULATED_SOBOL'
scene.cycles.use_adaptive_sampling = False
scene.cycles.use_light_tree = False
scene.view_settings.view_transform = 'Filmic'
bpy.context.view_layer.update()

# ---- added for rendering (the .blend has no active camera and no usable light): camera, sun
cam_auto = bpy.data.cameras.new('AutoCamera')
cam_auto.lens = 50.0
cam_auto.sensor_width = 36.0
cam_auto.clip_end = 1000.0
ob_auto_camera = bpy.data.objects.new('AutoCamera', cam_auto)
scene.collection.objects.link(ob_auto_camera)
ob_auto_camera.location = (7.70043, -7.8388, 6.80576)
ob_auto_camera.rotation_euler = (1.09748, -7.21219e-08, 0.694738)
scene.camera = ob_auto_camera
light_auto_sun = bpy.data.lights.new('AutoSun', 'SUN')
light_auto_sun.energy = 3.0
light_auto_sun.angle = 0.0523599
ob_auto_sun = bpy.data.objects.new('AutoSun', light_auto_sun)
scene.collection.objects.link(ob_auto_sun)
ob_auto_sun.rotation_euler = (0.872665, 0.174533, 0.523599)
bpy.context.view_layer.update()
